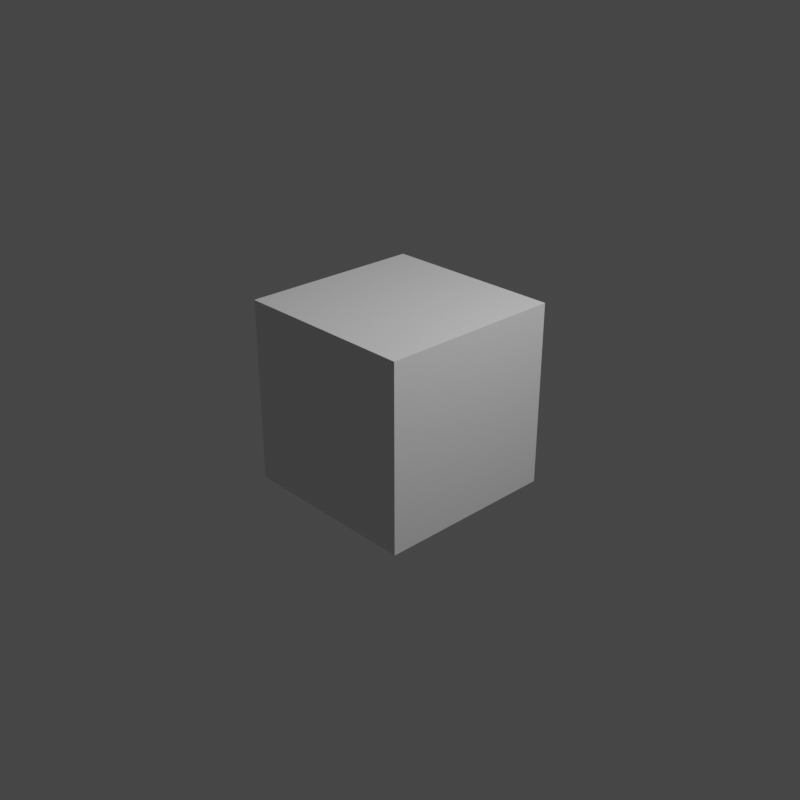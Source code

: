 # Source: Chair_Video_Editing.blend  (saved by Blender 2.82.7; exported with 4.5.12 LTS)
import bpy
from mathutils import Matrix  # noqa: F401  (used for matrix-valued properties, if any)

bpy.ops.wm.read_factory_settings(use_empty=True)
scene = bpy.context.scene
scene.name = 'Scene'

# ---- collections
col_collection = bpy.data.collections.new('Collection'); scene.collection.children.link(col_collection)

# ---- materials (node trees are filled in below, after node groups)
mat_material = bpy.data.materials.new('Material')
mat_material.alpha_threshold = 0.0
mat_material.use_transparent_shadow = False
mat_material.line_color = (0.0, 0.0, 0.0, 1.0)

# ---- material node trees
mat_material.use_nodes = True; mat_material.node_tree.nodes.clear()
_N = mat_material.node_tree.nodes; _L = mat_material.node_tree.links
n0 = _N.new('ShaderNodeOutputMaterial'); n0.name = 'Material Output'; n0.location = (300, 300)
n1 = _N.new('ShaderNodeBsdfPrincipled'); n1.name = 'Principled BSDF'; n1.location = (10, 300)
n1.distribution = 'GGX'
n1.subsurface_method = 'BURLEY'
n1.inputs[2].default_value = 0.4
n1.inputs[3].default_value = 1.45
n1.inputs[27].default_value = (0.0, 0.0, 0.0, 1.0)
n1.inputs[28].default_value = 1.0
_L.new(n1.outputs[0], n0.inputs[0])
n0.is_active_output = True

# ---- world
world_world = bpy.data.worlds.new('World'); scene.world = world_world
world_world.use_nodes = True; world_world.node_tree.nodes.clear()
_N = world_world.node_tree.nodes; _L = world_world.node_tree.links
n0 = _N.new('ShaderNodeOutputWorld'); n0.name = 'World Output'; n0.location = (300, 300)
n1 = _N.new('ShaderNodeBackground'); n1.name = 'Background'; n1.location = (10, 300)
n1.inputs[0].default_value = (0.05088, 0.05088, 0.05088, 1.0)
_L.new(n1.outputs[0], n0.inputs[0])
n0.is_active_output = True
world_world.color = (0.05088, 0.05088, 0.05088)
world_world.use_sun_shadow = False
world_world.sun_shadow_jitter_overblur = 0.0

# ---- cameras
cam_camera = bpy.data.cameras.new('Camera')
cam_camera.clip_end = 100.0
cam_camera.ortho_scale = 7.314

# ---- lights
light_light = bpy.data.lights.new('Light', 'POINT')
light_light.transmission_factor = 0.0
light_light.energy = 1000.0
light_light.shadow_soft_size = 0.1
light_light.shadow_maximum_resolution = 0.006
light_light.use_absolute_resolution = True

# ---- meshes
me_cube = bpy.data.meshes.new('Cube')
me_cube.from_pydata([(1.0, 1.0, 1.0), (1.0, 1.0, -1.0), (1.0, -1.0, 1.0), (1.0, -1.0, -1.0), (-1.0, 1.0, 1.0), (-1.0, 1.0, -1.0), (-1.0, -1.0, 1.0), (-1.0, -1.0, -1.0)], [], [(0, 4, 6, 2), (3, 2, 6, 7), (7, 6, 4, 5), (5, 1, 3, 7), (1, 0, 2, 3), (5, 4, 0, 1)])
_uv = me_cube.uv_layers.new(name='UVMap')
_uv.uv.foreach_set('vector', [0.625, 0.5, 0.875, 0.5, 0.875, 0.75, 0.625, 0.75, 0.375, 0.75, 0.625, 0.75, 0.625, 1.0, 0.375, 1.0, 0.375, 0.0, 0.625, 0.0, 0.625, 0.25, 0.375, 0.25, 0.125, 0.5, 0.375, 0.5, 0.375, 0.75, 0.125, 0.75, 0.375, 0.5, 0.625, 0.5, 0.625, 0.75, 0.375, 0.75, 0.375, 0.25, 0.625, 0.25, 0.625, 0.5, 0.375, 0.5])
me_cube.materials.append(mat_material)
me_cube.use_remesh_preserve_volume = False
me_cube.use_remesh_preserve_attributes = False
me_cube.use_mirror_vertex_groups = False
me_cube.update()

# ---- objects
ob_cube = bpy.data.objects.new('Cube', me_cube)
ob_light = bpy.data.objects.new('Light', light_light)
ob_camera = bpy.data.objects.new('Camera', cam_camera)

# ---- transforms, parenting, visibility, modifiers, constraints
ob_cube.location = (0.0, 0.0, 0.0)
ob_cube.lock_rotations_4d = False
ob_cube.empty_display_type = 'ARROWS'
ob_cube.lineart.crease_threshold = 0.0
ob_light.location = (4.076, 1.005, 5.904)
ob_light.rotation_euler = (0.6503, 0.05522, 1.866)
ob_light.lock_rotations_4d = False
ob_light.empty_display_type = 'ARROWS'
ob_light.color = (0.0, 0.0, 0.0, 0.0)
ob_light.lineart.crease_threshold = 0.0
ob_camera.location = (7.359, -6.926, 4.958)
ob_camera.rotation_euler = (1.109, 0.0, 0.8149)
ob_camera.lock_rotations_4d = False
ob_camera.empty_display_type = 'ARROWS'
ob_camera.color = (0.0, 0.0, 0.0, 0.0)
ob_camera.display_type = 'WIRE'
ob_camera.lineart.crease_threshold = 0.0

# ---- collection membership
col_collection.objects.link(ob_cube)
col_collection.objects.link(ob_light)
col_collection.objects.link(ob_camera)

# ---- scene / render settings (as saved in the file)
scene.camera = ob_camera
scene.frame_start = 1; scene.frame_end = 100; scene.frame_set(1)
scene.render.engine = 'BLENDER_EEVEE_NEXT'
scene.render.image_settings.file_format = 'FFMPEG'
scene.render.image_settings.color_mode = 'RGB'
scene.render.resolution_x = 1080
scene.cycles.use_denoising = False
scene.cycles.samples = 128
scene.cycles.sampling_pattern = 'TABULATED_SOBOL'
scene.cycles.use_adaptive_sampling = False
scene.cycles.use_light_tree = False
scene.view_settings.view_transform = 'Filmic'
bpy.context.view_layer.update()
